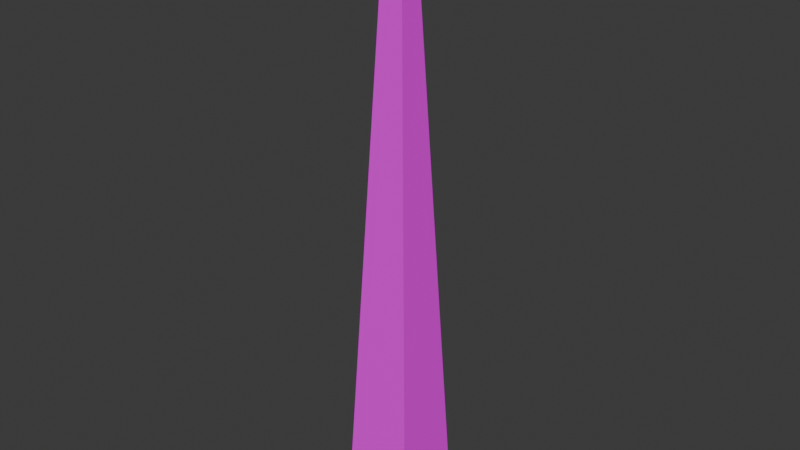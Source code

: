 # Source: icicle.blend  (saved by Blender 4.3.34; exported with 4.5.12 LTS)
import bpy
from mathutils import Matrix  # noqa: F401  (used for matrix-valued properties, if any)

bpy.ops.wm.read_factory_settings(use_empty=True)
scene = bpy.context.scene
scene.name = 'Scene'

# ---- collections
col_collection = bpy.data.collections.new('Collection'); scene.collection.children.link(col_collection)

# ---- images (referenced by path relative to the original .blend; pixels are not part of the script)
import os
ASSET_DIR = os.environ.get("B2B_ASSET_DIR", "")  # directory of the original .blend (textures are referenced by path, not embedded)
HERE = os.path.dirname(os.path.abspath(__file__))  # packed textures are extracted next to this script under _unpacked/

def load_image(name, relpath, width, height, colorspace="sRGB"):
    """Load a texture the original file referenced (path relative to the .blend, or extracted next to this script)."""
    p = next((c for c in (os.path.join(HERE, relpath), os.path.join(ASSET_DIR, relpath)) if relpath and os.path.exists(c)), "")
    if p:
        img = bpy.data.images.load(p, check_existing=True)
        img.name = name
    else:  # same state as the original file: an image datablock whose file is absent (Cycles renders it pink)
        img = bpy.data.images.new(name, width, height)
        img.source = "FILE"
        img.filepath = "//" + (relpath or name)
    img.colorspace_settings.name = colorspace
    return img
img_default_ice_png = load_image('default_ice.png', 'default_ice.png', 1024, 1024, 'sRGB')

# ---- materials (node trees are filled in below, after node groups)
mat_material = bpy.data.materials.new('Material')
mat_material.alpha_threshold = 0.0
mat_material.roughness = 0.5
mat_material.line_color = (0.0, 0.0, 0.0, 1.0)

# ---- material node trees
mat_material.use_nodes = True; mat_material.node_tree.nodes.clear()
_N = mat_material.node_tree.nodes; _L = mat_material.node_tree.links
n0 = _N.new('ShaderNodeOutputMaterial'); n0.name = 'Material Output'; n0.location = (300, 300)
n1 = _N.new('ShaderNodeBsdfPrincipled'); n1.name = 'Principled BSDF'; n1.location = (10, 300)
n1.inputs[3].default_value = 1.45
n2 = _N.new('ShaderNodeTexImage'); n2.name = 'Image Texture'; n2.location = (-283, 274)
n2.image = img_default_ice_png
n2.interpolation = 'Closest'
_L.new(n1.outputs[0], n0.inputs[0])
_L.new(n2.outputs[0], n1.inputs[0])
n0.is_active_output = True

# ---- world
world_world = bpy.data.worlds.new('World'); scene.world = world_world
world_world.use_nodes = True; world_world.node_tree.nodes.clear()
_N = world_world.node_tree.nodes; _L = world_world.node_tree.links
n0 = _N.new('ShaderNodeOutputWorld'); n0.name = 'World Output'; n0.location = (300, 300)
n1 = _N.new('ShaderNodeBackground'); n1.name = 'Background'; n1.location = (10, 300)
n1.inputs[0].default_value = (0.05088, 0.05088, 0.05088, 1.0)
_L.new(n1.outputs[0], n0.inputs[0])
n0.is_active_output = True
world_world.color = (0.05088, 0.05088, 0.05088)
world_world.sun_shadow_jitter_overblur = 0.0

# ---- meshes
me_cube = bpy.data.meshes.new('Cube')
me_cube.from_pydata([(0.105, 0.105, 0.5), (0.5, 0.5, -0.5), (0.105, -0.105, 0.5), (0.5, -0.5, -0.5), (-0.105, 0.105, 0.5), (-0.5, 0.5, -0.5), (-0.105, -0.105, 0.5), (-0.5, -0.5, -0.5)], [], [(0, 4, 6, 2), (3, 2, 6, 7), (7, 6, 4, 5), (5, 1, 3, 7), (1, 0, 2, 3), (5, 4, 0, 1)])
_uv = me_cube.uv_layers.new(name='UVMap')
_uv.uv.foreach_set('vector', [0.7527, 0.3075, 0.7527, 0.3775, 0.6827, 0.3775, 0.6827, 0.3075, 0.00137, 0.9971, 0.06759, -0.001713, 0.1028, -0.001713, 0.169, 0.9971, 0.169, 0.9971, 0.2352, -0.001713, 0.2704, -0.001713, 0.3367, 0.9971, 0.8751, 0.001756, 0.8751, 0.1848, 0.692, 0.1848, 0.692, 0.001756, 0.3455, 0.9959, 0.4117, -0.002924, 0.4469, -0.002924, 0.5132, 0.9959, 0.5132, 0.9959, 0.5794, -0.002924, 0.6146, -0.002924, 0.6808, 0.9959])
me_cube.materials.append(mat_material)
me_cube.use_mirror_vertex_groups = False
me_cube.update()

# ---- objects
ob_cube = bpy.data.objects.new('Cube', me_cube)

# ---- transforms, parenting, visibility, modifiers, constraints
ob_cube.location = (0.0, 0.0, 0.0)
ob_cube.scale = (0.12, 0.12, 1.0)
ob_cube.lock_rotations_4d = False
ob_cube.empty_display_type = 'ARROWS'
ob_cube.lineart.crease_threshold = 0.0

# ---- collection membership
col_collection.objects.link(ob_cube)

# ---- scene / render settings (as saved in the file)
scene.frame_start = 1; scene.frame_end = 250; scene.frame_set(1)
scene.render.engine = 'BLENDER_EEVEE_NEXT'
bpy.context.view_layer.update()

# ---- added for rendering (the .blend has no active camera and no usable light): camera, sun
cam_auto = bpy.data.cameras.new('AutoCamera')
cam_auto.lens = 50.0
cam_auto.sensor_width = 36.0
cam_auto.clip_end = 1000.0
ob_auto_camera = bpy.data.objects.new('AutoCamera', cam_auto)
scene.collection.objects.link(ob_auto_camera)
ob_auto_camera.location = (0.938453, -1.12614, 0.750763)
ob_auto_camera.rotation_euler = (1.09748, -7.21219e-08, 0.694738)
scene.camera = ob_auto_camera
light_auto_sun = bpy.data.lights.new('AutoSun', 'SUN')
light_auto_sun.energy = 3.0
light_auto_sun.angle = 0.0523599
ob_auto_sun = bpy.data.objects.new('AutoSun', light_auto_sun)
scene.collection.objects.link(ob_auto_sun)
ob_auto_sun.rotation_euler = (0.872665, 0.174533, 0.523599)
bpy.context.view_layer.update()
